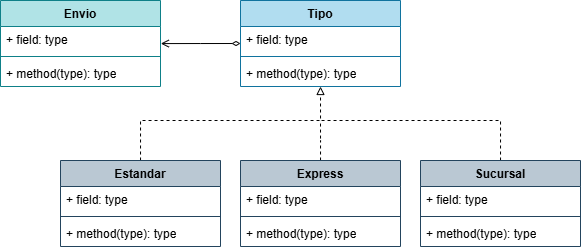

The diagram above was exported from draw.io. Its source (the exported page's mxGraphModel, read from the mxfile embedded in the PNG):
<mxGraphModel dx="975" dy="512" grid="1" gridSize="10" guides="1" tooltips="1" connect="1" arrows="1" fold="1" page="1" pageScale="1" pageWidth="980" pageHeight="690" math="0" shadow="0">
  <root>
    <mxCell id="0" />
    <mxCell id="1" parent="0" />
    <mxCell id="sRtRDC0wkZj8ecfNfpjE-1" parent="1" style="swimlane;fontStyle=1;align=center;verticalAlign=top;childLayout=stackLayout;horizontal=1;startSize=26;horizontalStack=0;resizeParent=1;resizeParentMax=0;resizeLast=0;collapsible=1;marginBottom=0;whiteSpace=wrap;html=1;fillColor=#b0e3e6;strokeColor=#0e8088;" value="Envio" vertex="1">
      <mxGeometry height="86" width="160" x="160" y="120" as="geometry" />
    </mxCell>
    <mxCell id="sRtRDC0wkZj8ecfNfpjE-2" parent="sRtRDC0wkZj8ecfNfpjE-1" style="text;strokeColor=none;fillColor=none;align=left;verticalAlign=top;spacingLeft=4;spacingRight=4;overflow=hidden;rotatable=0;points=[[0,0.5],[1,0.5]];portConstraint=eastwest;whiteSpace=wrap;html=1;" value="+ field: type" vertex="1">
      <mxGeometry height="26" width="160" y="26" as="geometry" />
    </mxCell>
    <mxCell id="sRtRDC0wkZj8ecfNfpjE-3" parent="sRtRDC0wkZj8ecfNfpjE-1" style="line;strokeWidth=1;fillColor=none;align=left;verticalAlign=middle;spacingTop=-1;spacingLeft=3;spacingRight=3;rotatable=0;labelPosition=right;points=[];portConstraint=eastwest;strokeColor=inherit;" value="" vertex="1">
      <mxGeometry height="8" width="160" y="52" as="geometry" />
    </mxCell>
    <mxCell id="sRtRDC0wkZj8ecfNfpjE-4" parent="sRtRDC0wkZj8ecfNfpjE-1" style="text;strokeColor=none;fillColor=none;align=left;verticalAlign=top;spacingLeft=4;spacingRight=4;overflow=hidden;rotatable=0;points=[[0,0.5],[1,0.5]];portConstraint=eastwest;whiteSpace=wrap;html=1;" value="+ method(type): type" vertex="1">
      <mxGeometry height="26" width="160" y="60" as="geometry" />
    </mxCell>
    <mxCell id="sRtRDC0wkZj8ecfNfpjE-5" parent="1" style="swimlane;fontStyle=1;align=center;verticalAlign=top;childLayout=stackLayout;horizontal=1;startSize=26;horizontalStack=0;resizeParent=1;resizeParentMax=0;resizeLast=0;collapsible=1;marginBottom=0;whiteSpace=wrap;html=1;fillColor=#b1ddf0;strokeColor=#10739e;" value="Tipo&lt;div&gt;&lt;br&gt;&lt;/div&gt;" vertex="1">
      <mxGeometry height="86" width="160" x="400" y="120" as="geometry" />
    </mxCell>
    <mxCell id="sRtRDC0wkZj8ecfNfpjE-6" parent="sRtRDC0wkZj8ecfNfpjE-5" style="text;strokeColor=none;fillColor=none;align=left;verticalAlign=top;spacingLeft=4;spacingRight=4;overflow=hidden;rotatable=0;points=[[0,0.5],[1,0.5]];portConstraint=eastwest;whiteSpace=wrap;html=1;" value="+ field: type" vertex="1">
      <mxGeometry height="26" width="160" y="26" as="geometry" />
    </mxCell>
    <mxCell id="sRtRDC0wkZj8ecfNfpjE-7" parent="sRtRDC0wkZj8ecfNfpjE-5" style="line;strokeWidth=1;fillColor=none;align=left;verticalAlign=middle;spacingTop=-1;spacingLeft=3;spacingRight=3;rotatable=0;labelPosition=right;points=[];portConstraint=eastwest;strokeColor=inherit;" value="" vertex="1">
      <mxGeometry height="8" width="160" y="52" as="geometry" />
    </mxCell>
    <mxCell id="sRtRDC0wkZj8ecfNfpjE-8" parent="sRtRDC0wkZj8ecfNfpjE-5" style="text;strokeColor=none;fillColor=none;align=left;verticalAlign=top;spacingLeft=4;spacingRight=4;overflow=hidden;rotatable=0;points=[[0,0.5],[1,0.5]];portConstraint=eastwest;whiteSpace=wrap;html=1;" value="+ method(type): type" vertex="1">
      <mxGeometry height="26" width="160" y="60" as="geometry" />
    </mxCell>
    <mxCell id="sRtRDC0wkZj8ecfNfpjE-33" edge="1" parent="1" source="sRtRDC0wkZj8ecfNfpjE-9" style="edgeStyle=orthogonalEdgeStyle;rounded=0;orthogonalLoop=1;jettySize=auto;html=1;entryX=0.5;entryY=1;entryDx=0;entryDy=0;dashed=1;endArrow=block;endFill=0;" target="sRtRDC0wkZj8ecfNfpjE-5">
      <mxGeometry relative="1" as="geometry">
        <Array as="points">
          <mxPoint x="300" y="240" />
          <mxPoint x="480" y="240" />
        </Array>
        <mxPoint x="420" y="230" as="targetPoint" />
      </mxGeometry>
    </mxCell>
    <mxCell id="sRtRDC0wkZj8ecfNfpjE-9" parent="1" style="swimlane;fontStyle=1;align=center;verticalAlign=top;childLayout=stackLayout;horizontal=1;startSize=26;horizontalStack=0;resizeParent=1;resizeParentMax=0;resizeLast=0;collapsible=1;marginBottom=0;whiteSpace=wrap;html=1;fillColor=#bac8d3;strokeColor=#23445d;" value="Estandar" vertex="1">
      <mxGeometry height="86" width="160" x="220" y="280" as="geometry" />
    </mxCell>
    <mxCell id="sRtRDC0wkZj8ecfNfpjE-10" parent="sRtRDC0wkZj8ecfNfpjE-9" style="text;strokeColor=none;fillColor=none;align=left;verticalAlign=top;spacingLeft=4;spacingRight=4;overflow=hidden;rotatable=0;points=[[0,0.5],[1,0.5]];portConstraint=eastwest;whiteSpace=wrap;html=1;" value="+ field: type" vertex="1">
      <mxGeometry height="26" width="160" y="26" as="geometry" />
    </mxCell>
    <mxCell id="sRtRDC0wkZj8ecfNfpjE-11" parent="sRtRDC0wkZj8ecfNfpjE-9" style="line;strokeWidth=1;fillColor=none;align=left;verticalAlign=middle;spacingTop=-1;spacingLeft=3;spacingRight=3;rotatable=0;labelPosition=right;points=[];portConstraint=eastwest;strokeColor=inherit;" value="" vertex="1">
      <mxGeometry height="8" width="160" y="52" as="geometry" />
    </mxCell>
    <mxCell id="sRtRDC0wkZj8ecfNfpjE-12" parent="sRtRDC0wkZj8ecfNfpjE-9" style="text;strokeColor=none;fillColor=none;align=left;verticalAlign=top;spacingLeft=4;spacingRight=4;overflow=hidden;rotatable=0;points=[[0,0.5],[1,0.5]];portConstraint=eastwest;whiteSpace=wrap;html=1;" value="+ method(type): type" vertex="1">
      <mxGeometry height="26" width="160" y="60" as="geometry" />
    </mxCell>
    <mxCell id="sRtRDC0wkZj8ecfNfpjE-34" edge="1" parent="1" source="sRtRDC0wkZj8ecfNfpjE-13" style="edgeStyle=orthogonalEdgeStyle;rounded=0;orthogonalLoop=1;jettySize=auto;html=1;endArrow=none;endFill=0;dashed=1;">
      <mxGeometry relative="1" as="geometry">
        <mxPoint x="480" y="240" as="targetPoint" />
      </mxGeometry>
    </mxCell>
    <mxCell id="sRtRDC0wkZj8ecfNfpjE-13" parent="1" style="swimlane;fontStyle=1;align=center;verticalAlign=top;childLayout=stackLayout;horizontal=1;startSize=26;horizontalStack=0;resizeParent=1;resizeParentMax=0;resizeLast=0;collapsible=1;marginBottom=0;whiteSpace=wrap;html=1;fillColor=#bac8d3;strokeColor=#23445d;" value="Express" vertex="1">
      <mxGeometry height="86" width="160" x="400" y="280" as="geometry" />
    </mxCell>
    <mxCell id="sRtRDC0wkZj8ecfNfpjE-14" parent="sRtRDC0wkZj8ecfNfpjE-13" style="text;strokeColor=none;fillColor=none;align=left;verticalAlign=top;spacingLeft=4;spacingRight=4;overflow=hidden;rotatable=0;points=[[0,0.5],[1,0.5]];portConstraint=eastwest;whiteSpace=wrap;html=1;" value="+ field: type" vertex="1">
      <mxGeometry height="26" width="160" y="26" as="geometry" />
    </mxCell>
    <mxCell id="sRtRDC0wkZj8ecfNfpjE-15" parent="sRtRDC0wkZj8ecfNfpjE-13" style="line;strokeWidth=1;fillColor=none;align=left;verticalAlign=middle;spacingTop=-1;spacingLeft=3;spacingRight=3;rotatable=0;labelPosition=right;points=[];portConstraint=eastwest;strokeColor=inherit;" value="" vertex="1">
      <mxGeometry height="8" width="160" y="52" as="geometry" />
    </mxCell>
    <mxCell id="sRtRDC0wkZj8ecfNfpjE-16" parent="sRtRDC0wkZj8ecfNfpjE-13" style="text;strokeColor=none;fillColor=none;align=left;verticalAlign=top;spacingLeft=4;spacingRight=4;overflow=hidden;rotatable=0;points=[[0,0.5],[1,0.5]];portConstraint=eastwest;whiteSpace=wrap;html=1;" value="+ method(type): type" vertex="1">
      <mxGeometry height="26" width="160" y="60" as="geometry" />
    </mxCell>
    <mxCell id="sRtRDC0wkZj8ecfNfpjE-35" edge="1" parent="1" source="sRtRDC0wkZj8ecfNfpjE-17" style="edgeStyle=orthogonalEdgeStyle;rounded=0;orthogonalLoop=1;jettySize=auto;html=1;endArrow=none;endFill=0;dashed=1;">
      <mxGeometry relative="1" as="geometry">
        <Array as="points">
          <mxPoint x="660" y="240" />
          <mxPoint x="480" y="240" />
        </Array>
        <mxPoint x="480" y="240" as="targetPoint" />
      </mxGeometry>
    </mxCell>
    <mxCell id="sRtRDC0wkZj8ecfNfpjE-17" parent="1" style="swimlane;fontStyle=1;align=center;verticalAlign=top;childLayout=stackLayout;horizontal=1;startSize=26;horizontalStack=0;resizeParent=1;resizeParentMax=0;resizeLast=0;collapsible=1;marginBottom=0;whiteSpace=wrap;html=1;fillColor=#bac8d3;strokeColor=#23445d;" value="Sucursal&lt;div&gt;&lt;br&gt;&lt;/div&gt;" vertex="1">
      <mxGeometry height="86" width="160" x="580" y="280" as="geometry" />
    </mxCell>
    <mxCell id="sRtRDC0wkZj8ecfNfpjE-18" parent="sRtRDC0wkZj8ecfNfpjE-17" style="text;strokeColor=none;fillColor=none;align=left;verticalAlign=top;spacingLeft=4;spacingRight=4;overflow=hidden;rotatable=0;points=[[0,0.5],[1,0.5]];portConstraint=eastwest;whiteSpace=wrap;html=1;" value="+ field: type" vertex="1">
      <mxGeometry height="26" width="160" y="26" as="geometry" />
    </mxCell>
    <mxCell id="sRtRDC0wkZj8ecfNfpjE-19" parent="sRtRDC0wkZj8ecfNfpjE-17" style="line;strokeWidth=1;fillColor=none;align=left;verticalAlign=middle;spacingTop=-1;spacingLeft=3;spacingRight=3;rotatable=0;labelPosition=right;points=[];portConstraint=eastwest;strokeColor=inherit;" value="" vertex="1">
      <mxGeometry height="8" width="160" y="52" as="geometry" />
    </mxCell>
    <mxCell id="sRtRDC0wkZj8ecfNfpjE-20" parent="sRtRDC0wkZj8ecfNfpjE-17" style="text;strokeColor=none;fillColor=none;align=left;verticalAlign=top;spacingLeft=4;spacingRight=4;overflow=hidden;rotatable=0;points=[[0,0.5],[1,0.5]];portConstraint=eastwest;whiteSpace=wrap;html=1;" value="+ method(type): type" vertex="1">
      <mxGeometry height="26" width="160" y="60" as="geometry" />
    </mxCell>
    <mxCell id="sRtRDC0wkZj8ecfNfpjE-36" edge="1" parent="1" source="sRtRDC0wkZj8ecfNfpjE-5" style="edgeStyle=orthogonalEdgeStyle;rounded=0;orthogonalLoop=1;jettySize=auto;html=1;exitX=0;exitY=0.5;exitDx=0;exitDy=0;entryX=1.002;entryY=0.657;entryDx=0;entryDy=0;entryPerimeter=0;startArrow=diamondThin;startFill=0;endArrow=open;endFill=0;" target="sRtRDC0wkZj8ecfNfpjE-2">
      <mxGeometry relative="1" as="geometry" />
    </mxCell>
  </root>
</mxGraphModel>